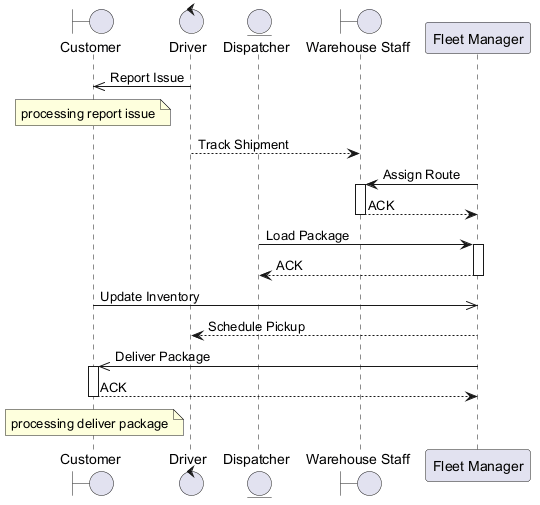

The diagram above was rendered by PlantUML. Its source (embedded in the PNG):
@startuml
skinparam backgroundColor #FFFFFF
skinparam classBackgroundColor #F3E5F5
skinparam classBorderColor #6A1B9A
boundary "Customer" as C
control "Driver" as D
entity "Dispatcher" as D2
boundary "Warehouse Staff" as WS
participant "Fleet Manager" as FM
D ->> C : Report Issue
note over C : processing report issue
D --> WS : Track Shipment
FM -> WS : Assign Route
activate WS
WS --> FM : ACK
deactivate WS
D2 -> FM : Load Package
activate FM
FM --> D2 : ACK
deactivate FM
C ->> FM : Update Inventory
FM --> D : Schedule Pickup
FM ->> C : Deliver Package
activate C
C --> FM : ACK
deactivate C
note over C : processing deliver package
@enduml